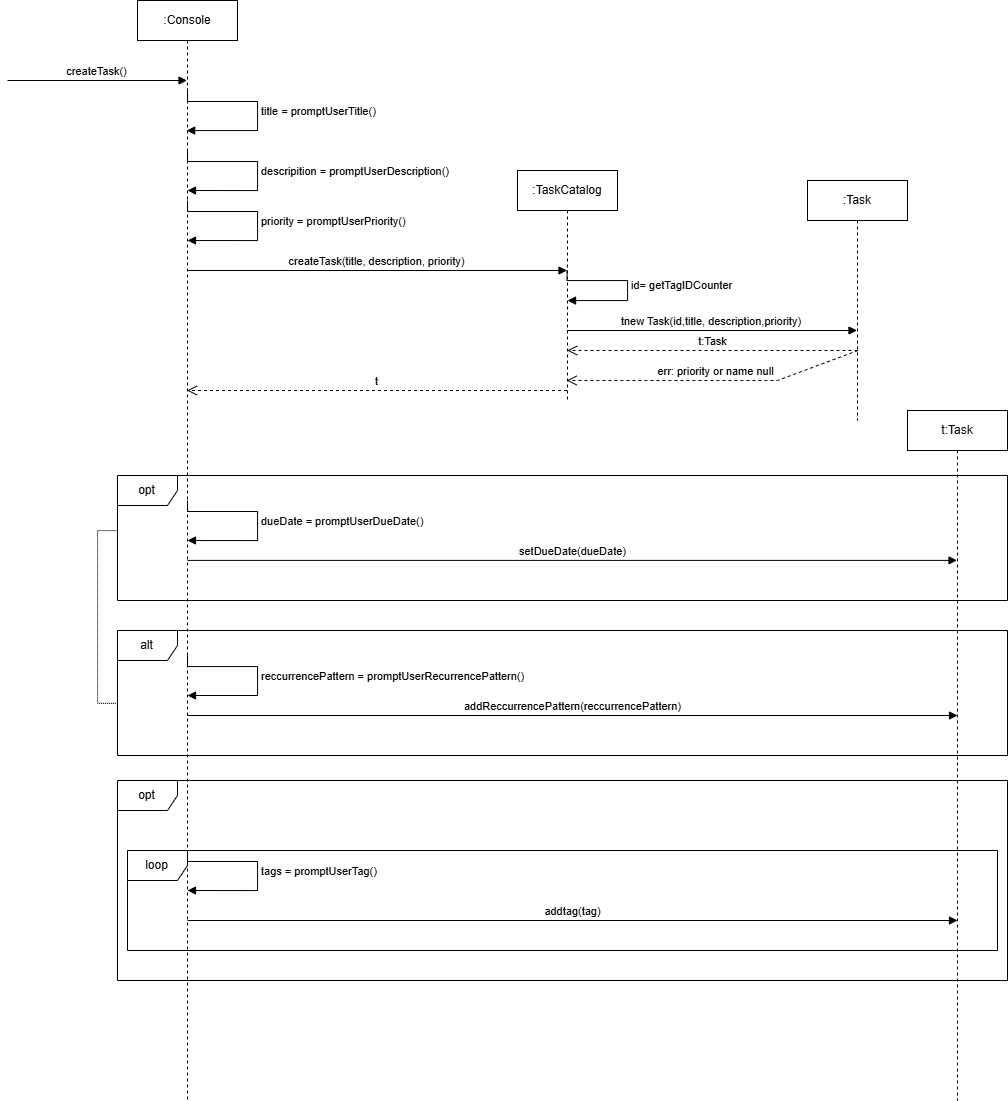

The diagram above was exported from draw.io. Its source (the exported page's mxGraphModel, read from the mxfile embedded in the PNG):
<mxGraphModel dx="2169" dy="1125" grid="1" gridSize="10" guides="1" tooltips="1" connect="1" arrows="1" fold="1" page="1" pageScale="1" pageWidth="827" pageHeight="1169" math="0" shadow="0">
  <root>
    <mxCell id="0" />
    <mxCell id="1" parent="0" />
    <mxCell id="MbxHPSqFmq20jP00BAlV-1" parent="1" style="shape=umlLifeline;perimeter=lifelinePerimeter;whiteSpace=wrap;html=1;container=1;dropTarget=0;collapsible=0;recursiveResize=0;outlineConnect=0;portConstraint=eastwest;newEdgeStyle={&quot;curved&quot;:0,&quot;rounded&quot;:0};" value=":Console" vertex="1">
      <mxGeometry height="1100" width="100" x="140" y="10" as="geometry" />
    </mxCell>
    <mxCell id="MbxHPSqFmq20jP00BAlV-2" edge="1" parent="1" style="html=1;verticalAlign=bottom;endArrow=block;curved=0;rounded=0;" value="createTask()">
      <mxGeometry relative="1" width="80" as="geometry">
        <mxPoint x="10" y="90" as="sourcePoint" />
        <mxPoint x="189.5" y="90" as="targetPoint" />
      </mxGeometry>
    </mxCell>
    <mxCell id="MbxHPSqFmq20jP00BAlV-3" parent="1" style="shape=umlLifeline;perimeter=lifelinePerimeter;whiteSpace=wrap;html=1;container=1;dropTarget=0;collapsible=0;recursiveResize=0;outlineConnect=0;portConstraint=eastwest;newEdgeStyle={&quot;curved&quot;:0,&quot;rounded&quot;:0};" value=":TaskCatalog" vertex="1">
      <mxGeometry height="230" width="100" x="520" y="180" as="geometry" />
    </mxCell>
    <mxCell id="MbxHPSqFmq20jP00BAlV-4" edge="1" parent="1" style="html=1;verticalAlign=bottom;endArrow=block;curved=0;rounded=0;" value="createTask(title, description, priority)">
      <mxGeometry relative="1" width="80" as="geometry">
        <mxPoint x="190" y="280" as="sourcePoint" />
        <mxPoint x="569.5" y="280" as="targetPoint" />
      </mxGeometry>
    </mxCell>
    <mxCell id="MbxHPSqFmq20jP00BAlV-8" edge="1" parent="1" style="html=1;verticalAlign=bottom;endArrow=block;curved=0;rounded=0;" value="tnew Task(id,title, description,priority)&amp;nbsp;">
      <mxGeometry relative="1" width="80" as="geometry">
        <mxPoint x="569.5" y="340" as="sourcePoint" />
        <mxPoint x="859.5" y="340" as="targetPoint" />
      </mxGeometry>
    </mxCell>
    <mxCell id="MbxHPSqFmq20jP00BAlV-9" edge="1" parent="1" style="html=1;align=left;spacingLeft=2;endArrow=block;rounded=0;edgeStyle=orthogonalEdgeStyle;curved=0;rounded=0;exitX=0.5;exitY=0.4;exitDx=0;exitDy=0;exitPerimeter=0;" target="MbxHPSqFmq20jP00BAlV-1" value="title = promptUserTitle()">
      <mxGeometry relative="1" as="geometry">
        <Array as="points">
          <mxPoint x="190" y="111" />
          <mxPoint x="260" y="111" />
          <mxPoint x="260" y="140" />
        </Array>
        <mxPoint x="190" y="100" as="sourcePoint" />
        <mxPoint x="200" y="130" as="targetPoint" />
      </mxGeometry>
    </mxCell>
    <mxCell id="MbxHPSqFmq20jP00BAlV-10" edge="1" parent="1" style="html=1;align=left;spacingLeft=2;endArrow=block;rounded=0;edgeStyle=orthogonalEdgeStyle;curved=0;rounded=0;exitX=0.5;exitY=0.4;exitDx=0;exitDy=0;exitPerimeter=0;" value="descripition = promptUserDescription()">
      <mxGeometry relative="1" as="geometry">
        <Array as="points">
          <mxPoint x="190" y="171" />
          <mxPoint x="260" y="171" />
          <mxPoint x="260" y="200" />
        </Array>
        <mxPoint x="190" y="160" as="sourcePoint" />
        <mxPoint x="190" y="200" as="targetPoint" />
      </mxGeometry>
    </mxCell>
    <mxCell id="MbxHPSqFmq20jP00BAlV-11" edge="1" parent="1" style="html=1;align=left;spacingLeft=2;endArrow=block;rounded=0;edgeStyle=orthogonalEdgeStyle;curved=0;rounded=0;exitX=0.5;exitY=0.4;exitDx=0;exitDy=0;exitPerimeter=0;" value="priority = promptUserPriority()">
      <mxGeometry relative="1" as="geometry">
        <Array as="points">
          <mxPoint x="190" y="221" />
          <mxPoint x="260" y="221" />
          <mxPoint x="260" y="250" />
        </Array>
        <mxPoint x="190" y="210" as="sourcePoint" />
        <mxPoint x="190" y="250" as="targetPoint" />
      </mxGeometry>
    </mxCell>
    <mxCell id="MbxHPSqFmq20jP00BAlV-12" parent="1" style="shape=umlLifeline;perimeter=lifelinePerimeter;whiteSpace=wrap;html=1;container=1;dropTarget=0;collapsible=0;recursiveResize=0;outlineConnect=0;portConstraint=eastwest;newEdgeStyle={&quot;curved&quot;:0,&quot;rounded&quot;:0};" value=":Task" vertex="1">
      <mxGeometry height="240" width="100" x="810" y="190" as="geometry" />
    </mxCell>
    <mxCell id="MbxHPSqFmq20jP00BAlV-7" edge="1" parent="1" style="html=1;align=left;spacingLeft=2;endArrow=block;rounded=0;edgeStyle=orthogonalEdgeStyle;curved=0;rounded=0;" value="id= getTagIDCounter">
      <mxGeometry relative="1" as="geometry">
        <Array as="points">
          <mxPoint x="570" y="290" />
          <mxPoint x="630" y="290" />
          <mxPoint x="630" y="310" />
          <mxPoint x="570" y="310" />
        </Array>
        <mxPoint x="569.5" y="280" as="sourcePoint" />
        <mxPoint x="570" y="310" as="targetPoint" />
      </mxGeometry>
    </mxCell>
    <mxCell id="MbxHPSqFmq20jP00BAlV-16" parent="1" style="shape=umlLifeline;perimeter=lifelinePerimeter;whiteSpace=wrap;html=1;container=1;dropTarget=0;collapsible=0;recursiveResize=0;outlineConnect=0;portConstraint=eastwest;newEdgeStyle={&quot;curved&quot;:0,&quot;rounded&quot;:0};" value="t:Task" vertex="1">
      <mxGeometry height="690" width="100" x="910" y="420" as="geometry" />
    </mxCell>
    <mxCell id="MbxHPSqFmq20jP00BAlV-20" edge="1" parent="1" style="html=1;verticalAlign=bottom;endArrow=open;dashed=1;endSize=8;curved=0;rounded=0;" value="t">
      <mxGeometry relative="1" as="geometry">
        <mxPoint as="offset" />
        <mxPoint x="569.5" y="400" as="sourcePoint" />
        <mxPoint x="189.5" y="400" as="targetPoint" />
      </mxGeometry>
    </mxCell>
    <mxCell id="MbxHPSqFmq20jP00BAlV-21" parent="1" style="shape=umlFrame;whiteSpace=wrap;html=1;pointerEvents=0;" value="opt" vertex="1">
      <mxGeometry height="125" width="890" x="120" y="485" as="geometry" />
    </mxCell>
    <mxCell id="MbxHPSqFmq20jP00BAlV-22" edge="1" parent="1" style="html=1;align=left;spacingLeft=2;endArrow=block;rounded=0;edgeStyle=orthogonalEdgeStyle;curved=0;rounded=0;exitX=0.5;exitY=0.4;exitDx=0;exitDy=0;exitPerimeter=0;" value="dueDate = promptUserDueDate()">
      <mxGeometry relative="1" as="geometry">
        <Array as="points">
          <mxPoint x="190" y="521" />
          <mxPoint x="260" y="521" />
          <mxPoint x="260" y="550" />
        </Array>
        <mxPoint x="190" y="510" as="sourcePoint" />
        <mxPoint x="190" y="550" as="targetPoint" />
      </mxGeometry>
    </mxCell>
    <mxCell id="MbxHPSqFmq20jP00BAlV-23" edge="1" parent="1" source="MbxHPSqFmq20jP00BAlV-1" style="html=1;verticalAlign=bottom;endArrow=block;curved=0;rounded=0;exitX=0.5;exitY=0.509;exitDx=0;exitDy=0;exitPerimeter=0;" target="MbxHPSqFmq20jP00BAlV-16" value="setDueDate(dueDate)">
      <mxGeometry relative="1" width="80" as="geometry">
        <mxPoint x="200" y="570" as="sourcePoint" />
        <mxPoint x="955" y="570" as="targetPoint" />
      </mxGeometry>
    </mxCell>
    <mxCell id="MbxHPSqFmq20jP00BAlV-24" parent="1" style="shape=umlFrame;whiteSpace=wrap;html=1;pointerEvents=0;" value="alt" vertex="1">
      <mxGeometry height="125" width="890" x="120" y="640" as="geometry" />
    </mxCell>
    <mxCell id="MbxHPSqFmq20jP00BAlV-25" edge="1" parent="1" style="html=1;align=left;spacingLeft=2;endArrow=block;rounded=0;edgeStyle=orthogonalEdgeStyle;curved=0;rounded=0;exitX=0.5;exitY=0.4;exitDx=0;exitDy=0;exitPerimeter=0;" value="reccurrencePattern = promptUserRecurrencePattern()">
      <mxGeometry relative="1" as="geometry">
        <mxPoint as="offset" />
        <Array as="points">
          <mxPoint x="190" y="676" />
          <mxPoint x="260" y="676" />
          <mxPoint x="260" y="705" />
        </Array>
        <mxPoint x="190" y="665" as="sourcePoint" />
        <mxPoint x="190" y="705" as="targetPoint" />
      </mxGeometry>
    </mxCell>
    <mxCell id="MbxHPSqFmq20jP00BAlV-26" edge="1" parent="1" style="html=1;verticalAlign=bottom;endArrow=block;curved=0;rounded=0;exitX=0.5;exitY=0.509;exitDx=0;exitDy=0;exitPerimeter=0;" value="addReccurrencePattern(reccurrencePattern)">
      <mxGeometry relative="1" width="80" as="geometry">
        <mxPoint x="190" y="725" as="sourcePoint" />
        <mxPoint x="960" y="725" as="targetPoint" />
      </mxGeometry>
    </mxCell>
    <mxCell id="MbxHPSqFmq20jP00BAlV-27" parent="1" style="shape=umlFrame;whiteSpace=wrap;html=1;pointerEvents=0;" value="opt" vertex="1">
      <mxGeometry height="200" width="890" x="120" y="790" as="geometry" />
    </mxCell>
    <mxCell id="MbxHPSqFmq20jP00BAlV-28" edge="1" parent="1" style="html=1;align=left;spacingLeft=2;endArrow=block;rounded=0;edgeStyle=orthogonalEdgeStyle;curved=0;rounded=0;exitX=0.5;exitY=0.4;exitDx=0;exitDy=0;exitPerimeter=0;" value="tags = promptUserTag()">
      <mxGeometry relative="1" as="geometry">
        <Array as="points">
          <mxPoint x="190" y="871" />
          <mxPoint x="260" y="871" />
          <mxPoint x="260" y="900" />
        </Array>
        <mxPoint x="190" y="860" as="sourcePoint" />
        <mxPoint x="190" y="900" as="targetPoint" />
      </mxGeometry>
    </mxCell>
    <mxCell id="MbxHPSqFmq20jP00BAlV-29" edge="1" parent="1" style="html=1;verticalAlign=bottom;endArrow=block;curved=0;rounded=0;exitX=0.5;exitY=0.509;exitDx=0;exitDy=0;exitPerimeter=0;" value="addtag(tag)">
      <mxGeometry relative="1" width="80" as="geometry">
        <mxPoint x="190" y="930" as="sourcePoint" />
        <mxPoint x="960" y="930" as="targetPoint" />
      </mxGeometry>
    </mxCell>
    <mxCell id="MbxHPSqFmq20jP00BAlV-30" edge="1" parent="1" source="MbxHPSqFmq20jP00BAlV-21" style="edgeStyle=orthogonalEdgeStyle;rounded=0;orthogonalLoop=1;jettySize=auto;html=1;entryX=-0.001;entryY=0.583;entryDx=0;entryDy=0;entryPerimeter=0;endArrow=none;endFill=0;dashed=1;dashPattern=1 1;" target="MbxHPSqFmq20jP00BAlV-24">
      <mxGeometry relative="1" as="geometry">
        <Array as="points">
          <mxPoint x="100" y="540" />
          <mxPoint x="100" y="713" />
        </Array>
      </mxGeometry>
    </mxCell>
    <mxCell id="c_6vIqQQ_j4ApHVFElL5-1" parent="1" style="shape=umlFrame;whiteSpace=wrap;html=1;pointerEvents=0;" value="loop" vertex="1">
      <mxGeometry height="100" width="870" x="130" y="860" as="geometry" />
    </mxCell>
    <mxCell id="PSX-fyfKc3fACCH1foL9-4" edge="1" parent="1" style="html=1;verticalAlign=bottom;endArrow=open;dashed=1;endSize=8;curved=0;rounded=0;" value="t:Task">
      <mxGeometry relative="1" as="geometry">
        <mxPoint as="offset" />
        <mxPoint x="860" y="360" as="sourcePoint" />
        <mxPoint x="569.7307692307693" y="360" as="targetPoint" />
      </mxGeometry>
    </mxCell>
    <mxCell id="PSX-fyfKc3fACCH1foL9-5" edge="1" parent="1" style="html=1;verticalAlign=bottom;endArrow=open;dashed=1;endSize=8;curved=0;rounded=0;" target="MbxHPSqFmq20jP00BAlV-3" value="err: priority or name null">
      <mxGeometry relative="1" as="geometry">
        <mxPoint as="offset" />
        <Array as="points">
          <mxPoint x="780" y="390" />
        </Array>
        <mxPoint x="860.5" y="360" as="sourcePoint" />
        <mxPoint x="569.7307692307693" y="380" as="targetPoint" />
      </mxGeometry>
    </mxCell>
  </root>
</mxGraphModel>